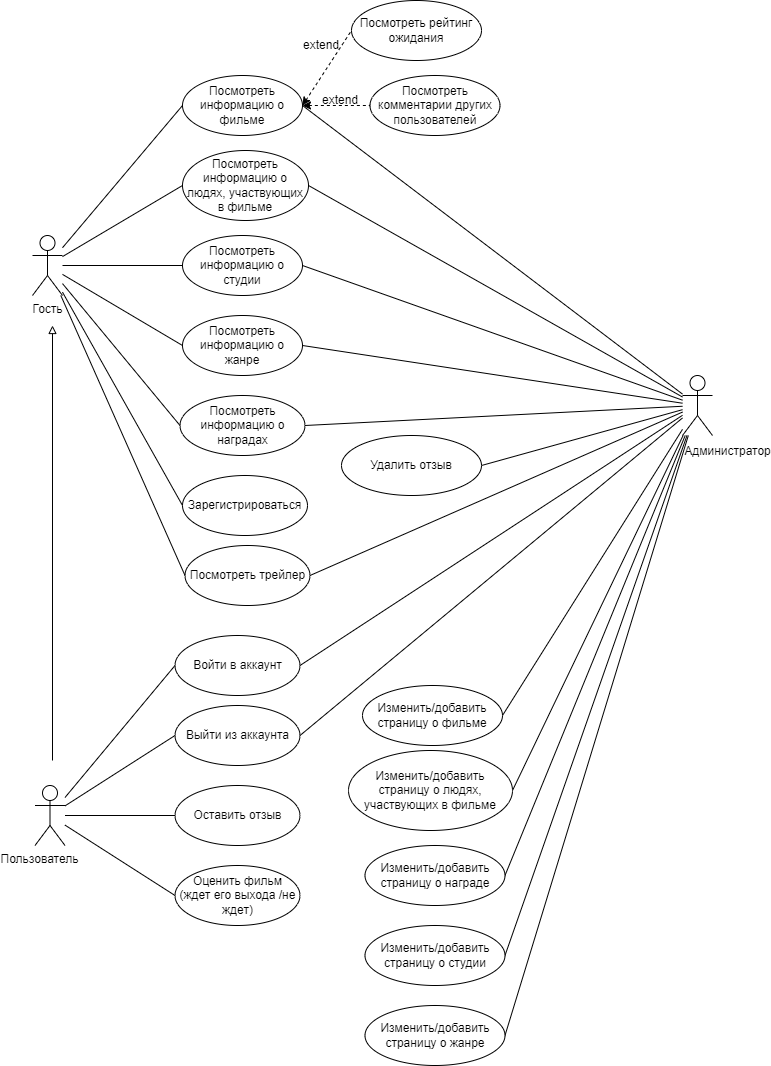

The diagram above was exported from draw.io. Its source (the exported page's mxGraphModel, read from the mxfile embedded in the PNG):
<mxGraphModel dx="954" dy="652" grid="1" gridSize="10" guides="1" tooltips="1" connect="1" arrows="1" fold="1" page="1" pageScale="1" pageWidth="827" pageHeight="1169" math="0" shadow="0">
  <root>
    <mxCell id="0" />
    <mxCell id="1" parent="0" />
    <mxCell id="Fh493m8j2FD2v7WUThsG-9" style="rounded=0;orthogonalLoop=1;jettySize=auto;html=1;entryX=0;entryY=0.5;entryDx=0;entryDy=0;endArrow=none;endFill=0;" parent="1" source="yF3B2Cp5OxrjPqwOvl-o-1" target="yF3B2Cp5OxrjPqwOvl-o-7" edge="1">
      <mxGeometry relative="1" as="geometry" />
    </mxCell>
    <mxCell id="Fh493m8j2FD2v7WUThsG-10" style="rounded=0;orthogonalLoop=1;jettySize=auto;html=1;entryX=0;entryY=0.5;entryDx=0;entryDy=0;endArrow=none;endFill=0;" parent="1" source="yF3B2Cp5OxrjPqwOvl-o-1" target="yF3B2Cp5OxrjPqwOvl-o-6" edge="1">
      <mxGeometry relative="1" as="geometry" />
    </mxCell>
    <mxCell id="Fh493m8j2FD2v7WUThsG-11" style="rounded=0;orthogonalLoop=1;jettySize=auto;html=1;entryX=0;entryY=0.5;entryDx=0;entryDy=0;endArrow=none;endFill=0;" parent="1" source="yF3B2Cp5OxrjPqwOvl-o-1" target="yF3B2Cp5OxrjPqwOvl-o-2" edge="1">
      <mxGeometry relative="1" as="geometry" />
    </mxCell>
    <mxCell id="Fh493m8j2FD2v7WUThsG-12" style="rounded=0;orthogonalLoop=1;jettySize=auto;html=1;entryX=0;entryY=0.5;entryDx=0;entryDy=0;endArrow=none;endFill=0;" parent="1" source="yF3B2Cp5OxrjPqwOvl-o-1" target="Fh493m8j2FD2v7WUThsG-6" edge="1">
      <mxGeometry relative="1" as="geometry" />
    </mxCell>
    <mxCell id="Fh493m8j2FD2v7WUThsG-13" style="rounded=0;orthogonalLoop=1;jettySize=auto;html=1;entryX=0;entryY=0.5;entryDx=0;entryDy=0;endArrow=none;endFill=0;" parent="1" source="yF3B2Cp5OxrjPqwOvl-o-1" target="Fh493m8j2FD2v7WUThsG-7" edge="1">
      <mxGeometry relative="1" as="geometry" />
    </mxCell>
    <mxCell id="Fh493m8j2FD2v7WUThsG-14" style="rounded=0;orthogonalLoop=1;jettySize=auto;html=1;entryX=0;entryY=0.5;entryDx=0;entryDy=0;endArrow=none;endFill=0;" parent="1" source="yF3B2Cp5OxrjPqwOvl-o-1" target="Fh493m8j2FD2v7WUThsG-8" edge="1">
      <mxGeometry relative="1" as="geometry" />
    </mxCell>
    <mxCell id="yF3B2Cp5OxrjPqwOvl-o-1" value="Гость" style="shape=umlActor;verticalLabelPosition=bottom;verticalAlign=top;html=1;outlineConnect=0;" parent="1" vertex="1">
      <mxGeometry x="74" y="275" width="30" height="60" as="geometry" />
    </mxCell>
    <mxCell id="yF3B2Cp5OxrjPqwOvl-o-2" value="Посмотреть информацию о фильме" style="ellipse;whiteSpace=wrap;html=1;" parent="1" vertex="1">
      <mxGeometry x="224" y="115" width="120" height="60" as="geometry" />
    </mxCell>
    <mxCell id="yF3B2Cp5OxrjPqwOvl-o-4" value="Посмотреть рейтинг ожидания" style="ellipse;whiteSpace=wrap;html=1;" parent="1" vertex="1">
      <mxGeometry x="393" y="40" width="130" height="60" as="geometry" />
    </mxCell>
    <mxCell id="yF3B2Cp5OxrjPqwOvl-o-5" value="Посмотреть комментарии других пользователей" style="ellipse;whiteSpace=wrap;html=1;" parent="1" vertex="1">
      <mxGeometry x="411.5" y="115" width="130" height="60" as="geometry" />
    </mxCell>
    <mxCell id="yF3B2Cp5OxrjPqwOvl-o-6" value="Посмотреть информацию о людях, участвующих в фильме" style="ellipse;whiteSpace=wrap;html=1;" parent="1" vertex="1">
      <mxGeometry x="224" y="190" width="126" height="70" as="geometry" />
    </mxCell>
    <mxCell id="yF3B2Cp5OxrjPqwOvl-o-7" value="Посмотреть информацию о студии" style="ellipse;whiteSpace=wrap;html=1;" parent="1" vertex="1">
      <mxGeometry x="224" y="275" width="120" height="60" as="geometry" />
    </mxCell>
    <mxCell id="Fh493m8j2FD2v7WUThsG-1" value="" style="endArrow=none;dashed=1;html=1;rounded=0;exitX=1;exitY=0.5;exitDx=0;exitDy=0;entryX=0;entryY=0.5;entryDx=0;entryDy=0;startArrow=classic;startFill=1;" parent="1" source="yF3B2Cp5OxrjPqwOvl-o-2" target="yF3B2Cp5OxrjPqwOvl-o-5" edge="1">
      <mxGeometry width="50" height="50" relative="1" as="geometry">
        <mxPoint x="354" y="265" as="sourcePoint" />
        <mxPoint x="394" y="205" as="targetPoint" />
      </mxGeometry>
    </mxCell>
    <mxCell id="Fh493m8j2FD2v7WUThsG-2" value="" style="endArrow=none;dashed=1;html=1;rounded=0;exitX=1;exitY=0.5;exitDx=0;exitDy=0;entryX=0;entryY=0.5;entryDx=0;entryDy=0;endFill=0;startArrow=classic;startFill=1;" parent="1" source="yF3B2Cp5OxrjPqwOvl-o-2" target="yF3B2Cp5OxrjPqwOvl-o-4" edge="1">
      <mxGeometry width="50" height="50" relative="1" as="geometry">
        <mxPoint x="374" y="135" as="sourcePoint" />
        <mxPoint x="424" y="85" as="targetPoint" />
      </mxGeometry>
    </mxCell>
    <mxCell id="Fh493m8j2FD2v7WUThsG-3" value="extend" style="text;html=1;align=center;verticalAlign=middle;whiteSpace=wrap;rounded=0;" parent="1" vertex="1">
      <mxGeometry x="333" y="70" width="60" height="30" as="geometry" />
    </mxCell>
    <mxCell id="Fh493m8j2FD2v7WUThsG-4" value="extend" style="text;html=1;align=center;verticalAlign=middle;whiteSpace=wrap;rounded=0;" parent="1" vertex="1">
      <mxGeometry x="351.5" y="125" width="60" height="30" as="geometry" />
    </mxCell>
    <mxCell id="Fh493m8j2FD2v7WUThsG-6" value="Посмотреть информацию о жанре" style="ellipse;whiteSpace=wrap;html=1;" parent="1" vertex="1">
      <mxGeometry x="224" y="355" width="120" height="60" as="geometry" />
    </mxCell>
    <mxCell id="Fh493m8j2FD2v7WUThsG-7" value="Посмотреть информацию о наградах" style="ellipse;whiteSpace=wrap;html=1;" parent="1" vertex="1">
      <mxGeometry x="221.5" y="435" width="125" height="60" as="geometry" />
    </mxCell>
    <mxCell id="Fh493m8j2FD2v7WUThsG-8" value="Зарегистрироваться" style="ellipse;whiteSpace=wrap;html=1;" parent="1" vertex="1">
      <mxGeometry x="224" y="515" width="125" height="60" as="geometry" />
    </mxCell>
    <mxCell id="Fh493m8j2FD2v7WUThsG-26" style="rounded=0;orthogonalLoop=1;jettySize=auto;html=1;entryX=0;entryY=0.5;entryDx=0;entryDy=0;endArrow=none;endFill=0;" parent="1" source="Fh493m8j2FD2v7WUThsG-15" target="Fh493m8j2FD2v7WUThsG-21" edge="1">
      <mxGeometry relative="1" as="geometry" />
    </mxCell>
    <mxCell id="Fh493m8j2FD2v7WUThsG-27" style="rounded=0;orthogonalLoop=1;jettySize=auto;html=1;entryX=0;entryY=0.5;entryDx=0;entryDy=0;endArrow=none;endFill=0;" parent="1" source="Fh493m8j2FD2v7WUThsG-15" target="Fh493m8j2FD2v7WUThsG-22" edge="1">
      <mxGeometry relative="1" as="geometry" />
    </mxCell>
    <mxCell id="Fh493m8j2FD2v7WUThsG-28" style="rounded=0;orthogonalLoop=1;jettySize=auto;html=1;entryX=0;entryY=0.5;entryDx=0;entryDy=0;endArrow=none;endFill=0;" parent="1" source="Fh493m8j2FD2v7WUThsG-15" target="Fh493m8j2FD2v7WUThsG-23" edge="1">
      <mxGeometry relative="1" as="geometry" />
    </mxCell>
    <mxCell id="Fh493m8j2FD2v7WUThsG-30" style="rounded=0;orthogonalLoop=1;jettySize=auto;html=1;entryX=0;entryY=0.5;entryDx=0;entryDy=0;endArrow=none;endFill=0;" parent="1" source="Fh493m8j2FD2v7WUThsG-15" target="Fh493m8j2FD2v7WUThsG-25" edge="1">
      <mxGeometry relative="1" as="geometry" />
    </mxCell>
    <mxCell id="Fh493m8j2FD2v7WUThsG-15" value="Пользователь" style="shape=umlActor;verticalLabelPosition=bottom;verticalAlign=top;html=1;outlineConnect=0;spacingRight=22;" parent="1" vertex="1">
      <mxGeometry x="76.5" y="825" width="30" height="60" as="geometry" />
    </mxCell>
    <mxCell id="Fh493m8j2FD2v7WUThsG-20" value="" style="endArrow=block;html=1;rounded=0;endFill=0;" parent="1" edge="1">
      <mxGeometry width="50" height="50" relative="1" as="geometry">
        <mxPoint x="94" y="800" as="sourcePoint" />
        <mxPoint x="94" y="365" as="targetPoint" />
      </mxGeometry>
    </mxCell>
    <mxCell id="Fh493m8j2FD2v7WUThsG-21" value="Войти в аккаунт" style="ellipse;whiteSpace=wrap;html=1;" parent="1" vertex="1">
      <mxGeometry x="216.5" y="675" width="125" height="60" as="geometry" />
    </mxCell>
    <mxCell id="Fh493m8j2FD2v7WUThsG-22" value="Оставить отзыв" style="ellipse;whiteSpace=wrap;html=1;" parent="1" vertex="1">
      <mxGeometry x="216.5" y="825" width="125" height="60" as="geometry" />
    </mxCell>
    <mxCell id="Fh493m8j2FD2v7WUThsG-23" value="Оценить фильм (ждет его выхода /не ждет)" style="ellipse;whiteSpace=wrap;html=1;" parent="1" vertex="1">
      <mxGeometry x="216.5" y="905" width="125" height="60" as="geometry" />
    </mxCell>
    <mxCell id="Fh493m8j2FD2v7WUThsG-25" value="Выйти из аккаунта" style="ellipse;whiteSpace=wrap;html=1;" parent="1" vertex="1">
      <mxGeometry x="216.5" y="745" width="125" height="60" as="geometry" />
    </mxCell>
    <mxCell id="Fh493m8j2FD2v7WUThsG-36" style="rounded=0;orthogonalLoop=1;jettySize=auto;html=1;entryX=1;entryY=0.5;entryDx=0;entryDy=0;endArrow=none;endFill=0;" parent="1" source="Fh493m8j2FD2v7WUThsG-31" target="yF3B2Cp5OxrjPqwOvl-o-2" edge="1">
      <mxGeometry relative="1" as="geometry" />
    </mxCell>
    <mxCell id="Fh493m8j2FD2v7WUThsG-37" style="rounded=0;orthogonalLoop=1;jettySize=auto;html=1;entryX=1;entryY=0.5;entryDx=0;entryDy=0;endArrow=none;endFill=0;" parent="1" source="Fh493m8j2FD2v7WUThsG-31" target="yF3B2Cp5OxrjPqwOvl-o-6" edge="1">
      <mxGeometry relative="1" as="geometry" />
    </mxCell>
    <mxCell id="Fh493m8j2FD2v7WUThsG-38" style="rounded=0;orthogonalLoop=1;jettySize=auto;html=1;entryX=1;entryY=0.5;entryDx=0;entryDy=0;endArrow=none;endFill=0;" parent="1" source="Fh493m8j2FD2v7WUThsG-31" target="yF3B2Cp5OxrjPqwOvl-o-7" edge="1">
      <mxGeometry relative="1" as="geometry" />
    </mxCell>
    <mxCell id="Fh493m8j2FD2v7WUThsG-39" style="rounded=0;orthogonalLoop=1;jettySize=auto;html=1;entryX=1;entryY=0.5;entryDx=0;entryDy=0;endArrow=none;endFill=0;" parent="1" source="Fh493m8j2FD2v7WUThsG-31" target="Fh493m8j2FD2v7WUThsG-6" edge="1">
      <mxGeometry relative="1" as="geometry" />
    </mxCell>
    <mxCell id="Fh493m8j2FD2v7WUThsG-40" style="rounded=0;orthogonalLoop=1;jettySize=auto;html=1;entryX=1;entryY=0.5;entryDx=0;entryDy=0;endArrow=none;endFill=0;" parent="1" source="Fh493m8j2FD2v7WUThsG-31" target="Fh493m8j2FD2v7WUThsG-7" edge="1">
      <mxGeometry relative="1" as="geometry" />
    </mxCell>
    <mxCell id="Fh493m8j2FD2v7WUThsG-41" style="rounded=0;orthogonalLoop=1;jettySize=auto;html=1;entryX=1;entryY=0.5;entryDx=0;entryDy=0;endArrow=none;endFill=0;" parent="1" source="Fh493m8j2FD2v7WUThsG-31" target="Fh493m8j2FD2v7WUThsG-21" edge="1">
      <mxGeometry relative="1" as="geometry" />
    </mxCell>
    <mxCell id="Fh493m8j2FD2v7WUThsG-42" style="rounded=0;orthogonalLoop=1;jettySize=auto;html=1;entryX=1;entryY=0.5;entryDx=0;entryDy=0;endArrow=none;endFill=0;" parent="1" source="Fh493m8j2FD2v7WUThsG-31" target="Fh493m8j2FD2v7WUThsG-25" edge="1">
      <mxGeometry relative="1" as="geometry" />
    </mxCell>
    <mxCell id="Fh493m8j2FD2v7WUThsG-51" style="rounded=0;orthogonalLoop=1;jettySize=auto;html=1;entryX=1;entryY=0.5;entryDx=0;entryDy=0;endArrow=none;endFill=0;" parent="1" source="Fh493m8j2FD2v7WUThsG-31" target="Fh493m8j2FD2v7WUThsG-50" edge="1">
      <mxGeometry relative="1" as="geometry" />
    </mxCell>
    <mxCell id="Fh493m8j2FD2v7WUThsG-52" style="rounded=0;orthogonalLoop=1;jettySize=auto;html=1;entryX=1;entryY=0.5;entryDx=0;entryDy=0;endArrow=none;endFill=0;" parent="1" source="Fh493m8j2FD2v7WUThsG-31" target="Fh493m8j2FD2v7WUThsG-43" edge="1">
      <mxGeometry relative="1" as="geometry" />
    </mxCell>
    <mxCell id="Fh493m8j2FD2v7WUThsG-53" style="rounded=0;orthogonalLoop=1;jettySize=auto;html=1;entryX=1;entryY=0.5;entryDx=0;entryDy=0;endArrow=none;endFill=0;" parent="1" source="Fh493m8j2FD2v7WUThsG-31" target="Fh493m8j2FD2v7WUThsG-45" edge="1">
      <mxGeometry relative="1" as="geometry" />
    </mxCell>
    <mxCell id="Fh493m8j2FD2v7WUThsG-54" style="rounded=0;orthogonalLoop=1;jettySize=auto;html=1;entryX=1;entryY=0.5;entryDx=0;entryDy=0;endArrow=none;endFill=0;" parent="1" source="Fh493m8j2FD2v7WUThsG-31" target="Fh493m8j2FD2v7WUThsG-47" edge="1">
      <mxGeometry relative="1" as="geometry" />
    </mxCell>
    <mxCell id="Fh493m8j2FD2v7WUThsG-55" style="rounded=0;orthogonalLoop=1;jettySize=auto;html=1;entryX=1;entryY=0.5;entryDx=0;entryDy=0;endArrow=none;endFill=0;" parent="1" source="Fh493m8j2FD2v7WUThsG-31" target="Fh493m8j2FD2v7WUThsG-48" edge="1">
      <mxGeometry relative="1" as="geometry" />
    </mxCell>
    <mxCell id="Fh493m8j2FD2v7WUThsG-56" style="rounded=0;orthogonalLoop=1;jettySize=auto;html=1;entryX=1;entryY=0.5;entryDx=0;entryDy=0;endArrow=none;endFill=0;" parent="1" source="Fh493m8j2FD2v7WUThsG-31" target="Fh493m8j2FD2v7WUThsG-49" edge="1">
      <mxGeometry relative="1" as="geometry" />
    </mxCell>
    <mxCell id="D5pdI1QPt6zF78al2q2s-5" style="rounded=0;orthogonalLoop=1;jettySize=auto;html=1;entryX=1;entryY=0.5;entryDx=0;entryDy=0;endArrow=none;endFill=0;" parent="1" source="Fh493m8j2FD2v7WUThsG-31" target="D5pdI1QPt6zF78al2q2s-2" edge="1">
      <mxGeometry relative="1" as="geometry" />
    </mxCell>
    <mxCell id="Fh493m8j2FD2v7WUThsG-31" value="Администратор" style="shape=umlActor;verticalLabelPosition=bottom;verticalAlign=top;html=1;outlineConnect=0;spacingTop=2;spacingLeft=60;" parent="1" vertex="1">
      <mxGeometry x="724" y="415" width="30" height="60" as="geometry" />
    </mxCell>
    <mxCell id="Fh493m8j2FD2v7WUThsG-43" value="Изменить/добавить страницу о фильме" style="ellipse;whiteSpace=wrap;html=1;" parent="1" vertex="1">
      <mxGeometry x="404" y="725" width="140" height="60" as="geometry" />
    </mxCell>
    <mxCell id="Fh493m8j2FD2v7WUThsG-45" value="Изменить/добавить&lt;br&gt;страницу о людях, участвующих в фильме" style="ellipse;whiteSpace=wrap;html=1;" parent="1" vertex="1">
      <mxGeometry x="390" y="790" width="164" height="80" as="geometry" />
    </mxCell>
    <mxCell id="Fh493m8j2FD2v7WUThsG-47" value="Изменить/добавить страницу о награде" style="ellipse;whiteSpace=wrap;html=1;" parent="1" vertex="1">
      <mxGeometry x="406.5" y="885" width="140" height="60" as="geometry" />
    </mxCell>
    <mxCell id="Fh493m8j2FD2v7WUThsG-48" value="Изменить/добавить страницу о студии" style="ellipse;whiteSpace=wrap;html=1;" parent="1" vertex="1">
      <mxGeometry x="406.5" y="965" width="140" height="60" as="geometry" />
    </mxCell>
    <mxCell id="Fh493m8j2FD2v7WUThsG-49" value="Изменить/добавить&lt;br&gt;страницу о жанре" style="ellipse;whiteSpace=wrap;html=1;" parent="1" vertex="1">
      <mxGeometry x="406.5" y="1045" width="140" height="60" as="geometry" />
    </mxCell>
    <mxCell id="Fh493m8j2FD2v7WUThsG-50" value="Удалить отзыв" style="ellipse;whiteSpace=wrap;html=1;" parent="1" vertex="1">
      <mxGeometry x="383" y="475" width="140" height="60" as="geometry" />
    </mxCell>
    <mxCell id="fCx6PW639SnGQl7RlZLu-1" style="rounded=0;orthogonalLoop=1;jettySize=auto;html=1;endArrow=none;endFill=0;exitX=0;exitY=0.5;exitDx=0;exitDy=0;" edge="1" parent="1" source="D5pdI1QPt6zF78al2q2s-2" target="yF3B2Cp5OxrjPqwOvl-o-1">
      <mxGeometry relative="1" as="geometry" />
    </mxCell>
    <mxCell id="D5pdI1QPt6zF78al2q2s-2" value="&lt;div&gt;Посмотреть трейлер&lt;br&gt;&lt;/div&gt;" style="ellipse;whiteSpace=wrap;html=1;" parent="1" vertex="1">
      <mxGeometry x="226.5" y="585" width="125" height="60" as="geometry" />
    </mxCell>
  </root>
</mxGraphModel>